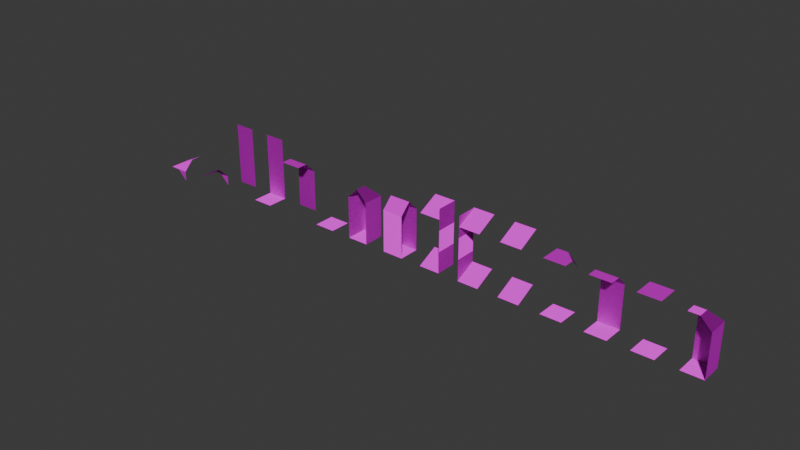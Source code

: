 # Source: tileset.blend  (saved by Blender 4.1.24; exported with 4.5.12 LTS)
import bpy
from mathutils import Matrix  # noqa: F401  (used for matrix-valued properties, if any)

bpy.ops.wm.read_factory_settings(use_empty=True)
scene = bpy.context.scene
scene.name = 'Scene'

# ---- images (referenced by path relative to the original .blend; pixels are not part of the script)
import os
ASSET_DIR = os.environ.get("B2B_ASSET_DIR", "")  # directory of the original .blend (textures are referenced by path, not embedded)
HERE = os.path.dirname(os.path.abspath(__file__))  # packed textures are extracted next to this script under _unpacked/

def load_image(name, relpath, width, height, colorspace="sRGB"):
    """Load a texture the original file referenced (path relative to the .blend, or extracted next to this script)."""
    p = next((c for c in (os.path.join(HERE, relpath), os.path.join(ASSET_DIR, relpath)) if relpath and os.path.exists(c)), "")
    if p:
        img = bpy.data.images.load(p, check_existing=True)
        img.name = name
    else:  # same state as the original file: an image datablock whose file is absent (Cycles renders it pink)
        img = bpy.data.images.new(name, width, height)
        img.source = "FILE"
        img.filepath = "//" + (relpath or name)
    img.colorspace_settings.name = colorspace
    return img
img_tileset_atlas_png = load_image('tileset_atlas.png', 'tileset_atlas.png', 1024, 1024, 'sRGB')
img_atlas_n_png = load_image('atlas_n.png', 'atlas_n.png', 1024, 1024, 'Non-Color')

# ---- materials (node trees are filled in below, after node groups)
mat_material_001 = bpy.data.materials.new('Material.001')
mat_material_001.use_transparent_shadow = False

# ---- material node trees
mat_material_001.use_nodes = True; mat_material_001.node_tree.nodes.clear()
_N = mat_material_001.node_tree.nodes; _L = mat_material_001.node_tree.links
n0 = _N.new('ShaderNodeBsdfPrincipled'); n0.name = 'Principled BSDF'; n0.location = (10, 300)
n0.inputs[13].default_value = 0.0
n0.inputs[20].default_value = 1.0
n1 = _N.new('ShaderNodeOutputMaterial'); n1.name = 'Material Output'; n1.location = (300, 300)
n2 = _N.new('ShaderNodeTexImage'); n2.name = 'Image Texture'; n2.location = (-495, 298)
n2.image = img_tileset_atlas_png
n2.interpolation = 'Closest'
n3 = _N.new('ShaderNodeNormalMap'); n3.name = 'Normal Map'; n3.location = (-225, -10)
n4 = _N.new('ShaderNodeTexImage'); n4.name = 'Image Texture.001'; n4.location = (-821, 129)
n4.image = img_atlas_n_png
_L.new(n0.outputs[0], n1.inputs[0])
_L.new(n2.outputs[0], n0.inputs[0])
_L.new(n3.outputs[0], n0.inputs[5])
_L.new(n4.outputs[0], n3.inputs[1])
n1.is_active_output = True

# ---- world
world_world = bpy.data.worlds.new('World'); scene.world = world_world
world_world.use_nodes = True; world_world.node_tree.nodes.clear()
_N = world_world.node_tree.nodes; _L = world_world.node_tree.links
n0 = _N.new('ShaderNodeOutputWorld'); n0.name = 'World Output'; n0.location = (300, 300)
n1 = _N.new('ShaderNodeBackground'); n1.name = 'Background'; n1.location = (10, 300)
n1.inputs[0].default_value = (0.05088, 0.05088, 0.05088, 1.0)
_L.new(n1.outputs[0], n0.inputs[0])
n0.is_active_output = True
world_world.color = (0.05088, 0.05088, 0.05088)
world_world.use_sun_shadow = False
world_world.sun_shadow_jitter_overblur = 0.0

# ---- meshes
me_plane = bpy.data.meshes.new('Plane')
me_plane.from_pydata([(-0.5, -0.5, 0.0), (0.5, -0.5, 0.0), (-0.5, 0.5, 0.0), (0.5, 0.5, 0.0), (-0.5, 0.5, 2.5), (0.5, 0.5, 2.5), (-0.5, -0.5, 2.5), (0.5, -0.5, 2.5)], [], [(0, 1, 3, 2), (4, 5, 7, 6)])
_uv = me_plane.uv_layers.new(name='UVMap')
_uv.uv.foreach_set('vector', [0.5, 0.5, 1.0, 0.5, 1.0, 1.0, 0.5, 1.0, 0.0, 0.5, 0.5, 0.5, 0.5, 1.0, 0.0, 1.0])
me_plane.materials.append(mat_material_001)
me_plane.update()
me_plane_001 = bpy.data.meshes.new('Plane.001')
me_plane_001.from_pydata([(0.5, -0.5, 0.0), (-0.5, 0.5, 0.0), (-0.5, 0.5, 1.0), (-0.5, 0.5, 2.0), (0.5, 0.5, 2.0), (-0.5, 0.0, 2.5), (0.0, 0.0, 2.5), (-0.5, -0.5, 1.192e-07), (0.5, 0.5, 1.192e-07), (0.5, 0.5, 1.0), (0.5, -0.5, 1.0), (0.5, -0.5, 2.0), (0.0, -0.5, 2.5), (-0.5, -0.5, 2.5)], [], [(7, 0, 8, 1), (1, 8, 9, 2), (2, 9, 4, 3), (3, 4, 6, 5), (5, 6, 13), (8, 0, 10, 9), (9, 10, 11, 4), (4, 11, 12, 6), (6, 12, 13)])
_uv = me_plane_001.uv_layers.new(name='UVMap')
_uv.uv.foreach_set('vector', [0.5, 0.5, 1.0, 0.5, 1.0, 1.0, 0.5, 1.0, 0.0, 0.5, 0.5, 0.5, 0.5, 1.0, 0.0, 1.0, 0.0, 0.5, 0.5, 0.5, 0.5, 1.0, 0.0, 1.0, 0.0, 0.5, 0.5, 0.5, 0.5, 1.0, 0.0, 1.0, 0.2588, 0.5718, 0.4356, 0.7485, 0.0821, 0.7485, 0.0, 0.5, 0.5, 0.5, 0.5, 1.0, 0.0, 1.0, 0.0, 0.5, 0.5, 0.5, 0.5, 1.0, 0.0, 1.0, 0.0, 0.5, 0.5, 0.5, 0.5, 1.0, 0.0, 1.0, 0.4356, 0.7485, 0.2588, 0.9253, 0.0821, 0.7485])
me_plane_001.materials.append(mat_material_001)
me_plane_001.update()
me_plane_002 = bpy.data.meshes.new('Plane.002')
me_plane_002.from_pydata([(-0.5, -0.5, 0.0), (0.5, -0.5, 0.0), (-0.5, 0.5, 0.0), (0.5, 0.5, 0.0), (-0.5, 0.5, 1.0), (0.5, 0.5, 1.0), (-0.5, 0.5, 2.0), (0.5, 0.5, 2.0), (-0.5, 0.0, 2.5), (0.5, 0.0, 2.5), (-0.5, -0.5, 2.5), (0.5, -0.5, 2.5)], [], [(0, 1, 3, 2), (2, 3, 5, 4), (4, 5, 7, 6), (6, 7, 9, 8), (8, 9, 11, 10)])
_uv = me_plane_002.uv_layers.new(name='UVMap')
_uv.uv.foreach_set('vector', [0.5, 0.5, 1.0, 0.5, 1.0, 1.0, 0.5, 1.0, 0.0, 0.5, 0.5, 0.5, 0.5, 1.0, 0.0, 1.0, 0.0, 0.5, 0.5, 0.5, 0.5, 1.0, 0.0, 1.0, 0.0, 0.5, 0.5, 0.5, 0.5, 1.0, 0.0, 1.0, 0.0, 0.75, 0.5, 0.75, 0.5, 1.0, 0.0, 1.0])
me_plane_002.materials.append(mat_material_001)
me_plane_002.update()
me_plane_004 = bpy.data.meshes.new('Plane.004')
me_plane_004.from_pydata([(-0.5, -0.5, 0.0), (0.5, -0.5, 0.0), (-0.5, 0.5, 0.0), (0.5, 0.5, 0.0), (-0.5, 0.5, 2.5), (0.5, 0.5, 2.0), (-0.5, -0.5, 2.5), (0.5, -0.5, 2.5), (0.5, 0.0, 2.5), (0.0, 0.5, 2.5)], [], [(0, 1, 3, 2), (4, 9, 8, 7, 6), (8, 9, 5)])
_uv = me_plane_004.uv_layers.new(name='UVMap')
_uv.uv.foreach_set('vector', [0.5, 0.5, 1.0, 0.5, 1.0, 1.0, 0.5, 1.0, 0.0, 0.5, 0.25, 0.5, 0.5, 0.75, 0.5, 1.0, 0.0, 1.0, 0.5044, 1.0, 0.0, 1.0, 0.254, 0.5045])
me_plane_004.materials.append(mat_material_001)
me_plane_004.update()
me_plane_003 = bpy.data.meshes.new('Plane.003')
me_plane_003.from_pydata([(-0.5, -0.5, 0.0), (0.5, -0.5, 0.0), (-0.5, 0.5, 0.5), (0.5, 0.5, 0.5), (-0.5, -0.5, 2.5), (0.5, -0.5, 2.5), (-0.5, 0.5, 3.0), (0.5, 0.5, 3.0)], [], [(0, 1, 3, 2), (4, 5, 7, 6)])
_uv = me_plane_003.uv_layers.new(name='UVMap')
_uv.uv.foreach_set('vector', [0.5, 0.5, 1.0, 0.5, 1.0, 1.0, 0.5, 1.0, 0.5, 0.5, 1.0, 0.5, 1.0, 1.0, 0.5, 1.0])
me_plane_003.materials.append(mat_material_001)
me_plane_003.update()
me_plane_009 = bpy.data.meshes.new('Plane.009')
me_plane_009.from_pydata([(-0.5, -0.5, 0.0), (0.5, -0.5, 0.0), (-0.5, 0.5, 0.5), (0.5, 0.5, 0.5), (-0.5, -0.5, 2.5), (0.5, -0.5, 2.5), (-0.5, 0.5, 3.0), (0.5, 0.5, 3.0), (-0.5, 0.5, 0.0), (-0.5, -0.5, 3.0), (-0.5, 0.5, 1.0), (-0.5, -0.5, 1.0), (-0.5, 0.5, 2.0), (-0.5, -0.5, 2.0)], [], [(0, 1, 3, 2), (4, 5, 7, 6), (9, 6, 12, 13), (10, 11, 13, 12), (8, 0, 11, 10)])
_uv = me_plane_009.uv_layers.new(name='UVMap')
_uv.uv.foreach_set('vector', [0.5, 0.5, 1.0, 0.5, 1.0, 1.0, 0.5, 1.0, 0.5, 0.5, 1.0, 0.5, 1.0, 1.0, 0.5, 1.0, 0.5001, 0.5001, 1.0, 0.5001, 1.0, 1.0, 0.5001, 1.0, 1.0, 0.5001, 1.0, 1.0, 0.5001, 1.0, 0.5001, 0.5001, 0.5001, 0.5001, 1.0, 0.5001, 1.0, 1.0, 0.5001, 1.0])
me_plane_009.materials.append(mat_material_001)
me_plane_009.update()
me_plane_010 = bpy.data.meshes.new('Plane.010')
me_plane_010.from_pydata([(-0.5, -0.5, 0.0), (0.5, -0.5, 0.0), (-0.5, 0.5, 0.5), (0.5, 0.5, 0.5), (-0.5, -0.5, 2.5), (0.5, -0.5, 2.5), (-0.5, 0.5, 3.0), (0.5, 0.5, 3.0), (0.5, -0.5, 0.0), (0.5, 0.5, 3.0), (0.5, 0.5, 0.0), (0.5, -0.5, 3.0), (0.5, 0.5, 1.0), (0.5, -0.5, 1.0), (0.5, 0.5, 2.0), (0.5, -0.5, 2.0)], [], [(0, 1, 3, 2), (4, 5, 7, 6), (11, 9, 14, 15), (12, 13, 15, 14), (10, 8, 13, 12)])
_uv = me_plane_010.uv_layers.new(name='UVMap')
_uv.uv.foreach_set('vector', [0.5, 0.5, 1.0, 0.5, 1.0, 1.0, 0.5, 1.0, 0.5, 0.5, 1.0, 0.5, 1.0, 1.0, 0.5, 1.0, 0.5001, 0.5001, 1.0, 0.5001, 1.0, 1.0, 0.5001, 1.0, 1.0, 0.5001, 1.0, 1.0, 0.5001, 1.0, 0.5001, 0.5001, 0.5001, 0.5001, 1.0, 0.5001, 1.0, 1.0, 0.5001, 1.0])
me_plane_010.materials.append(mat_material_001)
me_plane_010.update()
me_plane_011 = bpy.data.meshes.new('Plane.011')
me_plane_011.from_pydata([(-0.5, -0.5, 0.0), (0.5, -0.5, 0.0), (-0.5, 0.5, 0.0), (0.5, 0.5, 0.0), (-0.5, 0.5, 1.0), (0.5, 0.5, 1.0), (-0.5, 0.5, 2.0), (0.5, 0.5, 2.0), (0.5, 0.0, 2.5), (0.5, -0.5, 1.0), (-0.5, -0.5, 1.0), (0.5, -0.5, 2.0), (-0.5, -0.5, 2.0), (-0.5, -5.96e-08, 2.5)], [], [(0, 1, 3, 2), (2, 3, 5, 4), (4, 5, 7, 6), (6, 7, 8, 13), (1, 0, 10, 9), (9, 10, 12, 11), (11, 12, 13, 8)])
_uv = me_plane_011.uv_layers.new(name='UVMap')
_uv.uv.foreach_set('vector', [0.5, 0.5, 1.0, 0.5, 1.0, 1.0, 0.5, 1.0, 0.0, 0.5, 0.5, 0.5, 0.5, 1.0, 0.0, 1.0, 0.0, 0.5, 0.5, 0.5, 0.5, 1.0, 0.0, 1.0, 0.0, 0.5, 0.5, 0.5, 0.5, 1.0, 0.0, 1.0, 0.0, 0.5, 0.5, 0.5, 0.5, 1.0, 0.0, 1.0, 0.0, 0.5, 0.5, 0.5, 0.5, 1.0, 0.0, 1.0, 0.0, 0.5, 0.5, 0.5, 0.5, 1.0, 0.0, 1.0])
me_plane_011.materials.append(mat_material_001)
me_plane_011.update()
me_plane_012 = bpy.data.meshes.new('Plane.012')
me_plane_012.from_pydata([(0.5, -0.5, 0.0), (0.5, 0.5, 2.0), (0.0, 0.0, 2.5), (-0.5, -0.5, 1.192e-07), (0.5, 0.5, 1.192e-07), (0.5, 0.5, 1.0), (0.5, -0.5, 1.0), (0.5, -0.5, 2.0), (0.0, -0.5, 2.5), (-0.5, 0.5, 2.0), (-0.5, 0.5, 1.192e-07), (-0.5, 0.5, 1.0), (-0.5, -0.5, 1.0), (-0.5, -0.5, 2.0)], [], [(3, 0, 4, 10), (10, 4, 5, 11), (11, 5, 1, 9), (8, 13, 9, 2), (10, 3, 12, 11), (4, 0, 6, 5), (5, 6, 7, 1), (1, 7, 8, 2), (11, 12, 13, 9), (2, 9, 1)])
_uv = me_plane_012.uv_layers.new(name='UVMap')
_uv.uv.foreach_set('vector', [0.5, 0.5, 1.0, 0.5, 1.0, 1.0, 0.5, 1.0, 0.0, 0.5, 0.5, 0.5, 0.5, 1.0, 0.0, 1.0, 0.0, 0.5, 0.5, 0.5, 0.5, 1.0, 0.0, 1.0, 0.5, 1.0, 0.5, 0.5, 0.0, 0.5, 0.0, 1.0, 0.0, 0.5, 0.5, 0.5, 0.5, 1.0, 0.0, 1.0, 0.0, 0.5, 0.5, 0.5, 0.5, 1.0, 0.0, 1.0, 0.0, 0.5, 0.5, 0.5, 0.5, 1.0, 0.0, 1.0, 0.0, 0.5, 0.5, 0.5, 0.5, 1.0, 0.0, 1.0, 0.0, 0.5, 0.5, 0.5, 0.5, 1.0, 0.0, 1.0, 0.5, 0.4995, 0.2465, 1.0, 0.0, 0.4995])
me_plane_012.materials.append(mat_material_001)
me_plane_012.update()
me_plane_013 = bpy.data.meshes.new('Plane.013')
me_plane_013.from_pydata([(-0.5, -0.5, 0.0), (0.5, -0.5, 0.0), (-0.5, 0.5, 0.0), (0.5, 0.5, 0.0)], [], [(0, 1, 3, 2)])
_uv = me_plane_013.uv_layers.new(name='UVMap')
_uv.uv.foreach_set('vector', [0.5, 0.5, 1.0, 0.5, 1.0, 1.0, 0.5, 1.0])
me_plane_013.materials.append(mat_material_001)
me_plane_013.update()
me_plane_014 = bpy.data.meshes.new('Plane.014')
me_plane_014.from_pydata([(-0.5, 0.5, 0.0), (0.5, 0.5, 0.0), (-0.5, 0.5, 1.0), (0.5, 0.5, 1.0), (-0.5, 0.5, 2.0), (0.5, 0.5, 2.0), (-0.5, 0.0, 2.5), (0.5, 0.0, 2.5), (-0.5, -0.5, 2.5), (0.5, -0.5, 2.5)], [], [(0, 1, 3, 2), (2, 3, 5, 4), (4, 5, 7, 6), (6, 7, 9, 8)])
_uv = me_plane_014.uv_layers.new(name='UVMap')
_uv.uv.foreach_set('vector', [0.0, 0.5, 0.5, 0.5, 0.5, 1.0, 0.0, 1.0, 0.0, 0.5, 0.5, 0.5, 0.5, 1.0, 0.0, 1.0, 0.0, 0.5, 0.5, 0.5, 0.5, 1.0, 0.0, 1.0, 0.0, 0.75, 0.5, 0.75, 0.5, 1.0, 0.0, 1.0])
me_plane_014.materials.append(mat_material_001)
me_plane_014.update()
me_plane_015 = bpy.data.meshes.new('Plane.015')
me_plane_015.from_pydata([(-0.5, -0.5, 0.0), (0.5, -0.5, 0.0), (-0.5, 0.5, 0.0), (0.5, 0.5, 0.0), (-0.5, 0.5, 1.0), (0.5, 0.5, 1.0), (0.5, 0.5, 2.0), (0.5, 0.5, 3.0), (-0.5, 0.5, 3.0), (-0.5, 0.5, 2.0)], [], [(0, 1, 3, 2), (2, 3, 5, 4), (4, 5, 6, 9), (9, 6, 7, 8)])
_uv = me_plane_015.uv_layers.new(name='UVMap')
_uv.uv.foreach_set('vector', [0.5, 0.5, 1.0, 0.5, 1.0, 1.0, 0.5, 1.0, 0.0, 0.5, 0.5, 0.5, 0.5, 1.0, 0.0, 1.0, 0.0, 0.5, 0.5, 0.5, 0.5, 1.0, 0.0, 1.0, 0.0, 0.5, 0.5, 0.5, 0.5, 1.0, 0.0, 1.0])
me_plane_015.materials.append(mat_material_001)
me_plane_015.update()
me_plane_016 = bpy.data.meshes.new('Plane.016')
me_plane_016.from_pydata([(-0.5, 0.5, 0.0), (0.5, 0.5, 0.0), (-0.5, 0.5, 1.0), (0.5, 0.5, 1.0), (0.5, 0.5, 2.0), (0.5, 0.5, 3.0), (-0.5, 0.5, 3.0), (-0.5, 0.5, 2.0)], [], [(0, 1, 3, 2), (2, 3, 4, 7), (7, 4, 5, 6)])
_uv = me_plane_016.uv_layers.new(name='UVMap')
_uv.uv.foreach_set('vector', [0.0, 0.5, 0.5, 0.5, 0.5, 1.0, 0.0, 1.0, 0.0, 0.5, 0.5, 0.5, 0.5, 1.0, 0.0, 1.0, 0.0, 0.5, 0.5, 0.5, 0.5, 1.0, 0.0, 1.0])
me_plane_016.materials.append(mat_material_001)
me_plane_016.update()
me_plane_020 = bpy.data.meshes.new('Plane.020')
me_plane_020.from_pydata([(0.5, 0.5, -0.5), (0.5, 0.5, 0.0), (0.5, 0.0, 0.5), (0.5, -0.5, 0.5), (0.0, 0.5, 0.0), (-0.5, 0.5, 0.0), (-0.5, 0.5, 0.0), (-0.5, -0.5, 0.0)], [(4, 5), (5, 6)], [(3, 7, 6, 2), (2, 6, 4, 1), (1, 4, 0)])
_uv = me_plane_020.uv_layers.new(name='UVMap')
_uv.uv.foreach_set('vector', [0.5036, 1.0, 8.15e-05, 0.9999, 3.638e-11, 0.5, 0.5036, 0.7032, 0.4614, 0.8786, 0.0, 0.6723, 0.2024, 0.6323, 0.4049, 0.5923, 0.395, 0.8675, 0.1038, 0.925, 0.3375, 0.5763])
me_plane_020.materials.append(mat_material_001)
me_plane_020.update()
me_plane_021 = bpy.data.meshes.new('Plane.021')
me_plane_021.from_pydata([(0.5, -0.5, -0.5), (0.5, -0.5, 0.0), (0.5, 0.0, 0.5), (0.5, 0.5, 0.5), (0.0, -0.5, 0.0), (-0.5, -0.5, 0.0), (-0.5, -0.5, 0.0), (-0.5, 0.5, 0.0)], [(4, 5), (5, 6)], [(3, 7, 6, 2), (2, 6, 4, 1), (1, 4, 0)])
_uv = me_plane_021.uv_layers.new(name='UVMap')
_uv.uv.foreach_set('vector', [0.5036, 1.0, 8.15e-05, 0.9999, 3.638e-11, 0.5, 0.5036, 0.7032, 0.4614, 0.8786, 0.0, 0.6723, 0.2024, 0.6323, 0.4049, 0.5923, 0.395, 0.8675, 0.1038, 0.925, 0.3375, 0.5763])
me_plane_021.materials.append(mat_material_001)
me_plane_021.update()

# ---- objects
ob_ceiling_col = bpy.data.objects.new('ceiling-col', me_plane)
ob_corner_col = bpy.data.objects.new('corner-col', me_plane_001)
ob_wall_col = bpy.data.objects.new('wall-col', me_plane_002)
ob_ceiling_2_col = bpy.data.objects.new('ceiling-2-col', me_plane_004)
ob_ramp_mid_col = bpy.data.objects.new('ramp-mid-col', me_plane_003)
ob_ramp_left_col = bpy.data.objects.new('ramp-left-col', me_plane_009)
ob_ramp_right_col = bpy.data.objects.new('ramp-right-col', me_plane_010)
ob_wall_double_col = bpy.data.objects.new('wall-double-col', me_plane_011)
ob_corner_double_col = bpy.data.objects.new('corner-double-col', me_plane_012)
ob_floor_col = bpy.data.objects.new('floor-col', me_plane_013)
ob_no_floor_col = bpy.data.objects.new('no-floor-col', me_plane_014)
ob_open_floor_col = bpy.data.objects.new('open-floor-col', me_plane_015)
ob_just_floor_col = bpy.data.objects.new('just-floor-col', me_plane_016)
ob_special_ciel_1_col = bpy.data.objects.new('special-ciel-1-col', me_plane_020)
ob_special_ciel_2_col = bpy.data.objects.new('special-ciel-2-col', me_plane_021)

# ---- transforms, parenting, visibility, modifiers, constraints
ob_ceiling_col.location = (2.0, 0.0, 0.0)
ob_corner_col.location = (4.0, 0.0, 0.0)
ob_wall_col.location = (0.0, 0.0, 0.0)
ob_ceiling_2_col.location = (-2.0, 0.0, 0.0)
ob_ramp_mid_col.location = (-4.0, 0.0, 0.0)
ob_ramp_left_col.location = (-6.0, 0.0, 0.0)
ob_ramp_right_col.location = (-8.0, 0.0, 0.0)
ob_wall_double_col.location = (-10.0, 0.0, 0.0)
ob_corner_double_col.location = (-12.0, 0.0, 0.0)
ob_floor_col.location = (-14.0, 0.0, 0.0)
ob_no_floor_col.location = (-16.0, 0.0, 0.0)
ob_open_floor_col.location = (-18.0, 0.0, 0.0)
ob_just_floor_col.location = (-20.0, 0.0, 0.0)
ob_special_ciel_1_col.location = (-22.0, 0.0, 0.0)
ob_special_ciel_2_col.location = (-24.0, 0.0, 0.0)

# ---- collection membership
scene.collection.objects.link(ob_ceiling_col)
scene.collection.objects.link(ob_corner_col)
scene.collection.objects.link(ob_wall_col)
scene.collection.objects.link(ob_ceiling_2_col)
scene.collection.objects.link(ob_ramp_mid_col)
scene.collection.objects.link(ob_ramp_left_col)
scene.collection.objects.link(ob_ramp_right_col)
scene.collection.objects.link(ob_wall_double_col)
scene.collection.objects.link(ob_corner_double_col)
scene.collection.objects.link(ob_floor_col)
scene.collection.objects.link(ob_no_floor_col)
scene.collection.objects.link(ob_open_floor_col)
scene.collection.objects.link(ob_just_floor_col)
scene.collection.objects.link(ob_special_ciel_1_col)
scene.collection.objects.link(ob_special_ciel_2_col)

# ---- scene / render settings (as saved in the file)
scene.frame_start = 1; scene.frame_end = 250; scene.frame_set(1)
scene.render.engine = 'BLENDER_EEVEE_NEXT'
scene.cycles.sampling_pattern = 'TABULATED_SOBOL'
scene.eevee.ray_tracing_options.trace_max_roughness = 0.0
bpy.context.view_layer.update()

# ---- added for rendering (the .blend has no active camera and no usable light): camera, sun
cam_auto = bpy.data.cameras.new('AutoCamera')
cam_auto.lens = 50.0
cam_auto.sensor_width = 36.0
cam_auto.clip_end = 1000.0
ob_auto_camera = bpy.data.objects.new('AutoCamera', cam_auto)
scene.collection.objects.link(ob_auto_camera)
ob_auto_camera.location = (17.0421, -32.4505, 22.8836)
ob_auto_camera.rotation_euler = (1.09748, -7.21219e-08, 0.694738)
scene.camera = ob_auto_camera
light_auto_sun = bpy.data.lights.new('AutoSun', 'SUN')
light_auto_sun.energy = 3.0
light_auto_sun.angle = 0.0523599
ob_auto_sun = bpy.data.objects.new('AutoSun', light_auto_sun)
scene.collection.objects.link(ob_auto_sun)
ob_auto_sun.rotation_euler = (0.872665, 0.174533, 0.523599)
bpy.context.view_layer.update()
